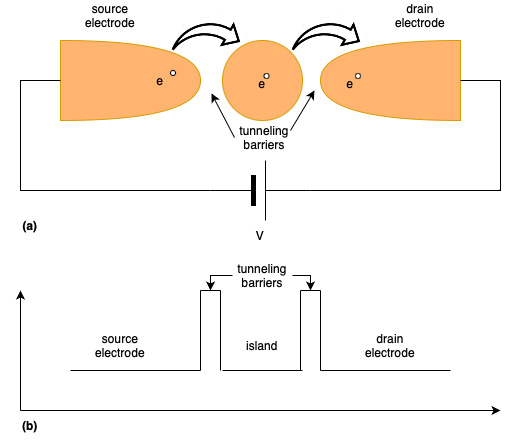

The diagram above was exported from draw.io. Its source (the exported page's mxGraphModel, read from the mxfile embedded in the PNG):
<mxGraphModel dx="606" dy="552" grid="1" gridSize="10" guides="1" tooltips="1" connect="1" arrows="1" fold="1" page="1" pageScale="1" pageWidth="850" pageHeight="1100" math="0" shadow="0">
  <root>
    <mxCell id="0" />
    <mxCell id="1" parent="0" />
    <mxCell id="adP3Fn6gAqeoGZsMluHC-1" value="" style="verticalLabelPosition=bottom;shadow=0;dashed=0;align=center;fillColor=strokeColor;html=1;verticalAlign=top;strokeWidth=1;shape=mxgraph.electrical.miscellaneous.monocell_battery;" parent="1" vertex="1">
      <mxGeometry x="230" y="230" width="100" height="60" as="geometry" />
    </mxCell>
    <mxCell id="adP3Fn6gAqeoGZsMluHC-3" value="" style="ellipse;whiteSpace=wrap;html=1;aspect=fixed;fillColor=#FFB570;strokeColor=#d79b00;" parent="1" vertex="1">
      <mxGeometry x="242" y="110" width="80" height="80" as="geometry" />
    </mxCell>
    <mxCell id="adP3Fn6gAqeoGZsMluHC-4" value="" style="shape=or;whiteSpace=wrap;html=1;fillColor=#FFB570;strokeColor=#d79b00;" parent="1" vertex="1">
      <mxGeometry x="80" y="110" width="140" height="80" as="geometry" />
    </mxCell>
    <mxCell id="adP3Fn6gAqeoGZsMluHC-5" value="" style="shape=or;whiteSpace=wrap;html=1;direction=west;fillColor=#FFB570;strokeColor=#d79b00;" parent="1" vertex="1">
      <mxGeometry x="340" y="110" width="140" height="80" as="geometry" />
    </mxCell>
    <mxCell id="adP3Fn6gAqeoGZsMluHC-8" style="edgeStyle=orthogonalEdgeStyle;rounded=0;orthogonalLoop=1;jettySize=auto;html=1;exitX=0;exitY=0.5;exitDx=0;exitDy=0;exitPerimeter=0;entryX=0;entryY=0.5;entryDx=0;entryDy=0;entryPerimeter=0;endArrow=none;endFill=0;" parent="1" source="adP3Fn6gAqeoGZsMluHC-1" target="adP3Fn6gAqeoGZsMluHC-4" edge="1">
      <mxGeometry relative="1" as="geometry">
        <Array as="points">
          <mxPoint x="40" y="260" />
          <mxPoint x="40" y="150" />
        </Array>
      </mxGeometry>
    </mxCell>
    <mxCell id="adP3Fn6gAqeoGZsMluHC-9" style="edgeStyle=orthogonalEdgeStyle;rounded=0;orthogonalLoop=1;jettySize=auto;html=1;exitX=1;exitY=0.5;exitDx=0;exitDy=0;exitPerimeter=0;entryX=0;entryY=0.5;entryDx=0;entryDy=0;entryPerimeter=0;endArrow=none;endFill=0;" parent="1" source="adP3Fn6gAqeoGZsMluHC-1" target="adP3Fn6gAqeoGZsMluHC-5" edge="1">
      <mxGeometry relative="1" as="geometry">
        <Array as="points">
          <mxPoint x="520" y="260" />
          <mxPoint x="520" y="150" />
        </Array>
      </mxGeometry>
    </mxCell>
    <mxCell id="adP3Fn6gAqeoGZsMluHC-12" value="" style="shape=image;html=1;verticalAlign=top;verticalLabelPosition=bottom;labelBackgroundColor=#ffffff;imageAspect=0;aspect=fixed;image=https://cdn2.iconfinder.com/data/icons/essential-web-5/50/point-right-arrow-curve-forward-128.png;rotation=30;dashed=1;" parent="1" vertex="1">
      <mxGeometry x="200" y="80" width="58" height="58" as="geometry" />
    </mxCell>
    <mxCell id="adP3Fn6gAqeoGZsMluHC-13" value="" style="shape=image;html=1;verticalAlign=top;verticalLabelPosition=bottom;labelBackgroundColor=#ffffff;imageAspect=0;aspect=fixed;image=https://cdn2.iconfinder.com/data/icons/essential-web-5/50/point-right-arrow-curve-forward-128.png;rotation=30;dashed=1;" parent="1" vertex="1">
      <mxGeometry x="320" y="80" width="58" height="58" as="geometry" />
    </mxCell>
    <mxCell id="adP3Fn6gAqeoGZsMluHC-14" value="e" style="text;html=1;strokeColor=none;fillColor=none;align=center;verticalAlign=middle;whiteSpace=wrap;rounded=0;" parent="1" vertex="1">
      <mxGeometry x="150" y="135" width="60" height="30" as="geometry" />
    </mxCell>
    <mxCell id="adP3Fn6gAqeoGZsMluHC-15" value="e" style="text;html=1;strokeColor=none;fillColor=none;align=center;verticalAlign=middle;whiteSpace=wrap;rounded=0;" parent="1" vertex="1">
      <mxGeometry x="252" y="138" width="60" height="30" as="geometry" />
    </mxCell>
    <mxCell id="adP3Fn6gAqeoGZsMluHC-16" value="e" style="text;html=1;strokeColor=none;fillColor=none;align=center;verticalAlign=middle;whiteSpace=wrap;rounded=0;" parent="1" vertex="1">
      <mxGeometry x="340" y="138" width="60" height="30" as="geometry" />
    </mxCell>
    <mxCell id="adP3Fn6gAqeoGZsMluHC-17" value="" style="ellipse;whiteSpace=wrap;html=1;aspect=fixed;" parent="1" vertex="1">
      <mxGeometry x="190" y="140" width="5" height="5" as="geometry" />
    </mxCell>
    <mxCell id="adP3Fn6gAqeoGZsMluHC-18" value="" style="ellipse;whiteSpace=wrap;html=1;aspect=fixed;" parent="1" vertex="1">
      <mxGeometry x="283.5" y="143" width="5" height="5" as="geometry" />
    </mxCell>
    <mxCell id="adP3Fn6gAqeoGZsMluHC-21" value="" style="ellipse;whiteSpace=wrap;html=1;aspect=fixed;" parent="1" vertex="1">
      <mxGeometry x="375" y="143" width="5" height="5" as="geometry" />
    </mxCell>
    <mxCell id="adP3Fn6gAqeoGZsMluHC-22" value="tunneling barriers" style="text;html=1;strokeColor=none;fillColor=none;align=center;verticalAlign=middle;whiteSpace=wrap;rounded=0;" parent="1" vertex="1">
      <mxGeometry x="254" y="192" width="60" height="30" as="geometry" />
    </mxCell>
    <mxCell id="adP3Fn6gAqeoGZsMluHC-23" value="" style="endArrow=classic;html=1;rounded=0;" parent="1" edge="1">
      <mxGeometry width="50" height="50" relative="1" as="geometry">
        <mxPoint x="310" y="200" as="sourcePoint" />
        <mxPoint x="334" y="160" as="targetPoint" />
      </mxGeometry>
    </mxCell>
    <mxCell id="adP3Fn6gAqeoGZsMluHC-25" value="" style="endArrow=classic;html=1;rounded=0;exitX=0;exitY=0.5;exitDx=0;exitDy=0;" parent="1" source="adP3Fn6gAqeoGZsMluHC-22" edge="1">
      <mxGeometry width="50" height="50" relative="1" as="geometry">
        <mxPoint x="207" y="203" as="sourcePoint" />
        <mxPoint x="231" y="163" as="targetPoint" />
      </mxGeometry>
    </mxCell>
    <mxCell id="adP3Fn6gAqeoGZsMluHC-26" value="V" style="text;html=1;strokeColor=none;fillColor=none;align=center;verticalAlign=middle;whiteSpace=wrap;rounded=0;" parent="1" vertex="1">
      <mxGeometry x="250" y="290" width="60" height="30" as="geometry" />
    </mxCell>
    <mxCell id="acYc27RFogphZZk253pl-1" value="" style="endArrow=classic;html=1;rounded=0;" edge="1" parent="1">
      <mxGeometry width="50" height="50" relative="1" as="geometry">
        <mxPoint x="40" y="480" as="sourcePoint" />
        <mxPoint x="40" y="360" as="targetPoint" />
      </mxGeometry>
    </mxCell>
    <mxCell id="acYc27RFogphZZk253pl-2" value="" style="endArrow=classic;html=1;rounded=0;" edge="1" parent="1">
      <mxGeometry width="50" height="50" relative="1" as="geometry">
        <mxPoint x="40" y="480" as="sourcePoint" />
        <mxPoint x="520" y="480" as="targetPoint" />
      </mxGeometry>
    </mxCell>
    <mxCell id="acYc27RFogphZZk253pl-3" value="(a)" style="text;html=1;strokeColor=none;fillColor=none;align=center;verticalAlign=middle;whiteSpace=wrap;rounded=0;fontStyle=1" vertex="1" parent="1">
      <mxGeometry x="20" y="280" width="60" height="30" as="geometry" />
    </mxCell>
    <mxCell id="acYc27RFogphZZk253pl-4" value="" style="endArrow=none;html=1;rounded=0;" edge="1" parent="1">
      <mxGeometry width="50" height="50" relative="1" as="geometry">
        <mxPoint x="90" y="440" as="sourcePoint" />
        <mxPoint x="220" y="440" as="targetPoint" />
      </mxGeometry>
    </mxCell>
    <mxCell id="acYc27RFogphZZk253pl-5" value="" style="endArrow=none;html=1;rounded=0;" edge="1" parent="1">
      <mxGeometry width="50" height="50" relative="1" as="geometry">
        <mxPoint x="340" y="440" as="sourcePoint" />
        <mxPoint x="470" y="440" as="targetPoint" />
      </mxGeometry>
    </mxCell>
    <mxCell id="acYc27RFogphZZk253pl-6" value="" style="endArrow=none;html=1;rounded=0;" edge="1" parent="1">
      <mxGeometry width="50" height="50" relative="1" as="geometry">
        <mxPoint x="242" y="440" as="sourcePoint" />
        <mxPoint x="322" y="440" as="targetPoint" />
      </mxGeometry>
    </mxCell>
    <mxCell id="acYc27RFogphZZk253pl-7" value="" style="endArrow=none;html=1;rounded=0;" edge="1" parent="1">
      <mxGeometry width="50" height="50" relative="1" as="geometry">
        <mxPoint x="220" y="440" as="sourcePoint" />
        <mxPoint x="220" y="360" as="targetPoint" />
      </mxGeometry>
    </mxCell>
    <mxCell id="acYc27RFogphZZk253pl-8" value="" style="endArrow=none;html=1;rounded=0;" edge="1" parent="1">
      <mxGeometry width="50" height="50" relative="1" as="geometry">
        <mxPoint x="240" y="440" as="sourcePoint" />
        <mxPoint x="240" y="360" as="targetPoint" />
      </mxGeometry>
    </mxCell>
    <mxCell id="acYc27RFogphZZk253pl-9" value="" style="endArrow=none;html=1;rounded=0;" edge="1" parent="1">
      <mxGeometry width="50" height="50" relative="1" as="geometry">
        <mxPoint x="320" y="440" as="sourcePoint" />
        <mxPoint x="320" y="360" as="targetPoint" />
      </mxGeometry>
    </mxCell>
    <mxCell id="acYc27RFogphZZk253pl-10" value="" style="endArrow=none;html=1;rounded=0;" edge="1" parent="1">
      <mxGeometry width="50" height="50" relative="1" as="geometry">
        <mxPoint x="340" y="440" as="sourcePoint" />
        <mxPoint x="340" y="360" as="targetPoint" />
      </mxGeometry>
    </mxCell>
    <mxCell id="acYc27RFogphZZk253pl-11" value="" style="endArrow=none;html=1;rounded=0;" edge="1" parent="1">
      <mxGeometry width="50" height="50" relative="1" as="geometry">
        <mxPoint x="220" y="360" as="sourcePoint" />
        <mxPoint x="240" y="360" as="targetPoint" />
      </mxGeometry>
    </mxCell>
    <mxCell id="acYc27RFogphZZk253pl-12" value="" style="endArrow=none;html=1;rounded=0;" edge="1" parent="1">
      <mxGeometry width="50" height="50" relative="1" as="geometry">
        <mxPoint x="320" y="360" as="sourcePoint" />
        <mxPoint x="340" y="360" as="targetPoint" />
      </mxGeometry>
    </mxCell>
    <mxCell id="acYc27RFogphZZk253pl-13" value="source&lt;br&gt;electrode" style="text;html=1;strokeColor=none;fillColor=none;align=center;verticalAlign=middle;whiteSpace=wrap;rounded=0;" vertex="1" parent="1">
      <mxGeometry x="100" y="70" width="60" height="30" as="geometry" />
    </mxCell>
    <mxCell id="acYc27RFogphZZk253pl-14" value="source&lt;br&gt;electrode" style="text;html=1;strokeColor=none;fillColor=none;align=center;verticalAlign=middle;whiteSpace=wrap;rounded=0;" vertex="1" parent="1">
      <mxGeometry x="110" y="400" width="60" height="30" as="geometry" />
    </mxCell>
    <mxCell id="acYc27RFogphZZk253pl-15" value="drain&lt;br&gt;electrode" style="text;html=1;strokeColor=none;fillColor=none;align=center;verticalAlign=middle;whiteSpace=wrap;rounded=0;" vertex="1" parent="1">
      <mxGeometry x="410" y="70" width="60" height="30" as="geometry" />
    </mxCell>
    <mxCell id="acYc27RFogphZZk253pl-16" value="drain&lt;br&gt;electrode" style="text;html=1;strokeColor=none;fillColor=none;align=center;verticalAlign=middle;whiteSpace=wrap;rounded=0;" vertex="1" parent="1">
      <mxGeometry x="380" y="400" width="60" height="30" as="geometry" />
    </mxCell>
    <mxCell id="acYc27RFogphZZk253pl-17" value="island" style="text;html=1;strokeColor=none;fillColor=none;align=center;verticalAlign=middle;whiteSpace=wrap;rounded=0;" vertex="1" parent="1">
      <mxGeometry x="252" y="400" width="60" height="30" as="geometry" />
    </mxCell>
    <mxCell id="acYc27RFogphZZk253pl-19" style="edgeStyle=orthogonalEdgeStyle;rounded=0;orthogonalLoop=1;jettySize=auto;html=1;exitX=1;exitY=0.5;exitDx=0;exitDy=0;" edge="1" parent="1" source="acYc27RFogphZZk253pl-18">
      <mxGeometry relative="1" as="geometry">
        <mxPoint x="330" y="360" as="targetPoint" />
      </mxGeometry>
    </mxCell>
    <mxCell id="acYc27RFogphZZk253pl-20" style="edgeStyle=orthogonalEdgeStyle;rounded=0;orthogonalLoop=1;jettySize=auto;html=1;exitX=0;exitY=0.5;exitDx=0;exitDy=0;" edge="1" parent="1" source="acYc27RFogphZZk253pl-18">
      <mxGeometry relative="1" as="geometry">
        <mxPoint x="230" y="360" as="targetPoint" />
      </mxGeometry>
    </mxCell>
    <mxCell id="acYc27RFogphZZk253pl-18" value="tunneling barriers" style="text;html=1;strokeColor=none;fillColor=none;align=center;verticalAlign=middle;whiteSpace=wrap;rounded=0;" vertex="1" parent="1">
      <mxGeometry x="252" y="330" width="60" height="30" as="geometry" />
    </mxCell>
    <mxCell id="acYc27RFogphZZk253pl-21" value="(b)" style="text;html=1;strokeColor=none;fillColor=none;align=center;verticalAlign=middle;whiteSpace=wrap;rounded=0;fontStyle=1" vertex="1" parent="1">
      <mxGeometry x="20" y="480" width="60" height="30" as="geometry" />
    </mxCell>
  </root>
</mxGraphModel>